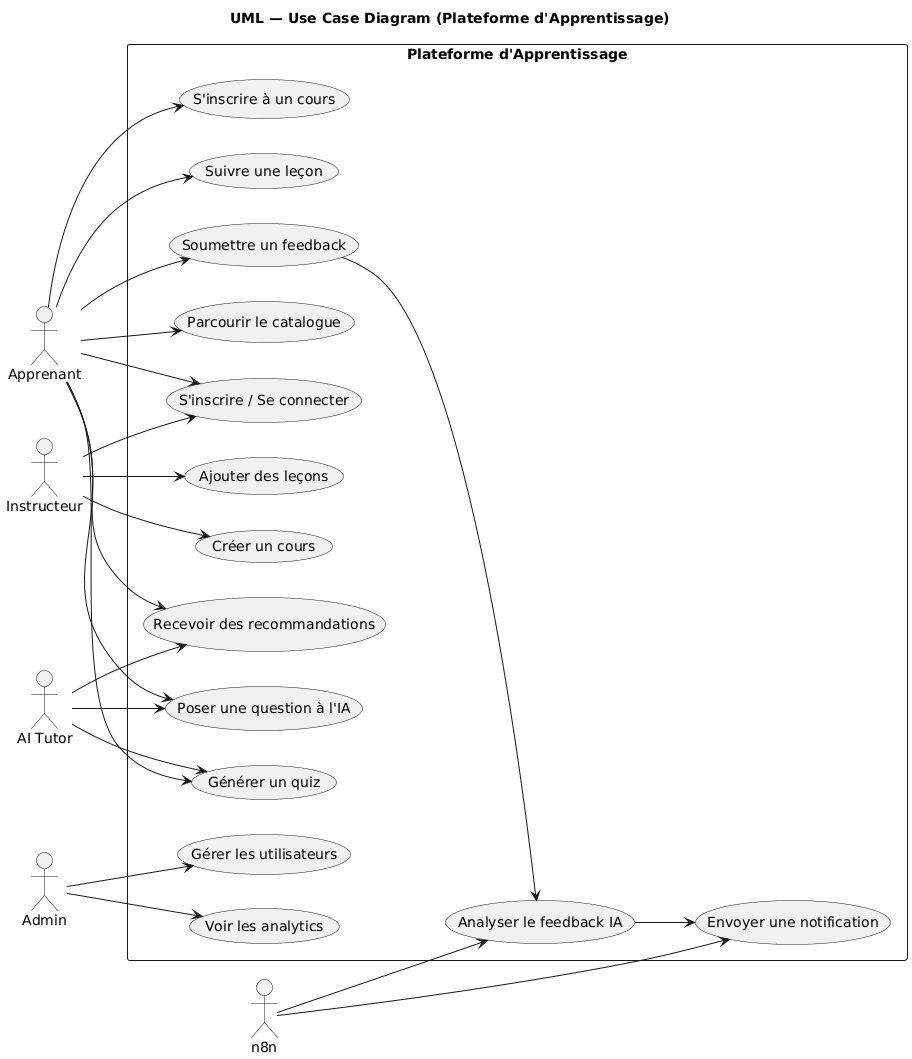

The diagram above was rendered by PlantUML. Its source (embedded in the PNG):
@startuml
title UML — Use Case Diagram (Plateforme d'Apprentissage)

left to right direction

actor "Apprenant" as S
actor "Instructeur" as I
actor "Admin" as A
actor "AI Tutor" as AI
actor "n8n" as N8N

rectangle "Plateforme d'Apprentissage" {

    usecase "S'inscrire / Se connecter" as UC1
    usecase "Parcourir le catalogue" as UC2
    usecase "S'inscrire à un cours" as UC3
    usecase "Suivre une leçon" as UC4
    usecase "Poser une question à l'IA" as UC5
    usecase "Générer un quiz" as UC6
    usecase "Recevoir des recommandations" as UC7
    usecase "Soumettre un feedback" as UC8
    usecase "Créer un cours" as UC9
    usecase "Ajouter des leçons" as UC10
    usecase "Voir les analytics" as UC11
    usecase "Gérer les utilisateurs" as UC12
    usecase "Analyser le feedback IA" as UC13
    usecase "Envoyer une notification" as UC14
}

S --> UC1
S --> UC2
S --> UC3
S --> UC4
S --> UC5
S --> UC6
S --> UC7
S --> UC8

I --> UC1
I --> UC9
I --> UC10

A --> UC11
A --> UC12

AI --> UC5
AI --> UC6
AI --> UC7

N8N --> UC13
N8N --> UC14

UC8 --> UC13
UC13 --> UC14
@enduml